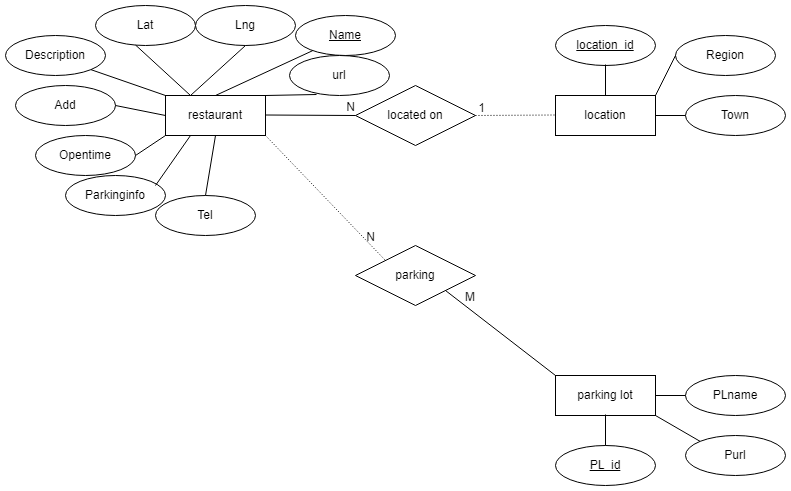

The diagram above was exported from draw.io. Its source (the exported page's mxGraphModel, read from the mxfile embedded in the PNG):
<mxGraphModel dx="782" dy="380" grid="1" gridSize="10" guides="1" tooltips="1" connect="1" arrows="1" fold="1" page="1" pageScale="1" pageWidth="827" pageHeight="1169" math="0" shadow="0">
  <root>
    <mxCell id="0" />
    <mxCell id="1" parent="0" />
    <mxCell id="gh-JNc6l2pkmYl6PoXB5-1" value="restaurant" style="whiteSpace=wrap;html=1;align=center;" parent="1" vertex="1">
      <mxGeometry x="190" y="180" width="100" height="40" as="geometry" />
    </mxCell>
    <mxCell id="gh-JNc6l2pkmYl6PoXB5-4" value="Name" style="ellipse;whiteSpace=wrap;html=1;align=center;fontStyle=4;" parent="1" vertex="1">
      <mxGeometry x="320" y="100" width="100" height="40" as="geometry" />
    </mxCell>
    <mxCell id="gh-JNc6l2pkmYl6PoXB5-5" value="Description" style="ellipse;whiteSpace=wrap;html=1;align=center;" parent="1" vertex="1">
      <mxGeometry x="30" y="120" width="100" height="40" as="geometry" />
    </mxCell>
    <mxCell id="gh-JNc6l2pkmYl6PoXB5-6" value="Add" style="ellipse;whiteSpace=wrap;html=1;align=center;" parent="1" vertex="1">
      <mxGeometry x="40" y="170" width="100" height="40" as="geometry" />
    </mxCell>
    <mxCell id="gh-JNc6l2pkmYl6PoXB5-7" value="Opentime" style="ellipse;whiteSpace=wrap;html=1;align=center;" parent="1" vertex="1">
      <mxGeometry x="60" y="220" width="100" height="40" as="geometry" />
    </mxCell>
    <mxCell id="gh-JNc6l2pkmYl6PoXB5-8" value="Tel" style="ellipse;whiteSpace=wrap;html=1;align=center;" parent="1" vertex="1">
      <mxGeometry x="180" y="280" width="100" height="40" as="geometry" />
    </mxCell>
    <mxCell id="gh-JNc6l2pkmYl6PoXB5-9" value="Parkinginfo" style="ellipse;whiteSpace=wrap;html=1;align=center;" parent="1" vertex="1">
      <mxGeometry x="90" y="260" width="100" height="40" as="geometry" />
    </mxCell>
    <mxCell id="gh-JNc6l2pkmYl6PoXB5-13" value="" style="endArrow=none;html=1;rounded=0;entryX=0;entryY=1;entryDx=0;entryDy=0;exitX=1;exitY=0.5;exitDx=0;exitDy=0;" parent="1" source="gh-JNc6l2pkmYl6PoXB5-7" target="gh-JNc6l2pkmYl6PoXB5-1" edge="1">
      <mxGeometry relative="1" as="geometry">
        <mxPoint x="170" y="230" as="sourcePoint" />
        <mxPoint x="330" y="230" as="targetPoint" />
        <Array as="points" />
      </mxGeometry>
    </mxCell>
    <mxCell id="gh-JNc6l2pkmYl6PoXB5-14" value="" style="endArrow=none;html=1;rounded=0;exitX=1;exitY=0.5;exitDx=0;exitDy=0;" parent="1" source="gh-JNc6l2pkmYl6PoXB5-6" edge="1">
      <mxGeometry relative="1" as="geometry">
        <mxPoint x="170" y="140" as="sourcePoint" />
        <mxPoint x="190" y="200" as="targetPoint" />
      </mxGeometry>
    </mxCell>
    <mxCell id="gh-JNc6l2pkmYl6PoXB5-15" value="" style="endArrow=none;html=1;rounded=0;entryX=0.5;entryY=0;entryDx=0;entryDy=0;" parent="1" source="gh-JNc6l2pkmYl6PoXB5-4" target="gh-JNc6l2pkmYl6PoXB5-1" edge="1">
      <mxGeometry relative="1" as="geometry">
        <mxPoint x="230" y="139" as="sourcePoint" />
        <mxPoint x="390" y="139" as="targetPoint" />
      </mxGeometry>
    </mxCell>
    <mxCell id="gh-JNc6l2pkmYl6PoXB5-17" value="" style="endArrow=none;html=1;rounded=0;entryX=0;entryY=0;entryDx=0;entryDy=0;exitX=1;exitY=1;exitDx=0;exitDy=0;" parent="1" source="gh-JNc6l2pkmYl6PoXB5-5" target="gh-JNc6l2pkmYl6PoXB5-1" edge="1">
      <mxGeometry relative="1" as="geometry">
        <mxPoint x="160" y="140" as="sourcePoint" />
        <mxPoint x="330" y="149.5" as="targetPoint" />
      </mxGeometry>
    </mxCell>
    <mxCell id="gh-JNc6l2pkmYl6PoXB5-19" value="" style="endArrow=none;html=1;rounded=0;entryX=0.25;entryY=1;entryDx=0;entryDy=0;" parent="1" target="gh-JNc6l2pkmYl6PoXB5-1" edge="1">
      <mxGeometry relative="1" as="geometry">
        <mxPoint x="180" y="270" as="sourcePoint" />
        <mxPoint x="340" y="270" as="targetPoint" />
      </mxGeometry>
    </mxCell>
    <mxCell id="gh-JNc6l2pkmYl6PoXB5-20" value="" style="endArrow=none;html=1;rounded=0;entryX=0.5;entryY=1;entryDx=0;entryDy=0;" parent="1" target="gh-JNc6l2pkmYl6PoXB5-1" edge="1">
      <mxGeometry relative="1" as="geometry">
        <mxPoint x="230" y="280" as="sourcePoint" />
        <mxPoint x="390" y="280" as="targetPoint" />
      </mxGeometry>
    </mxCell>
    <mxCell id="gh-JNc6l2pkmYl6PoXB5-24" value="location" style="whiteSpace=wrap;html=1;align=center;" parent="1" vertex="1">
      <mxGeometry x="580" y="180" width="100" height="40" as="geometry" />
    </mxCell>
    <mxCell id="gh-JNc6l2pkmYl6PoXB5-25" value="location_id" style="ellipse;whiteSpace=wrap;html=1;align=center;fontStyle=4;" parent="1" vertex="1">
      <mxGeometry x="580" y="110" width="100" height="40" as="geometry" />
    </mxCell>
    <mxCell id="gh-JNc6l2pkmYl6PoXB5-26" value="Region" style="ellipse;whiteSpace=wrap;html=1;align=center;" parent="1" vertex="1">
      <mxGeometry x="700" y="120" width="100" height="40" as="geometry" />
    </mxCell>
    <mxCell id="gh-JNc6l2pkmYl6PoXB5-27" value="Town" style="ellipse;whiteSpace=wrap;html=1;align=center;" parent="1" vertex="1">
      <mxGeometry x="710" y="180" width="100" height="40" as="geometry" />
    </mxCell>
    <mxCell id="gh-JNc6l2pkmYl6PoXB5-28" value="" style="endArrow=none;html=1;rounded=0;exitX=0.5;exitY=0;exitDx=0;exitDy=0;" parent="1" source="gh-JNc6l2pkmYl6PoXB5-24" edge="1">
      <mxGeometry relative="1" as="geometry">
        <mxPoint x="470" y="149" as="sourcePoint" />
        <mxPoint x="630" y="149" as="targetPoint" />
      </mxGeometry>
    </mxCell>
    <mxCell id="gh-JNc6l2pkmYl6PoXB5-29" value="" style="endArrow=none;html=1;rounded=0;exitX=1;exitY=0;exitDx=0;exitDy=0;entryX=0;entryY=0.5;entryDx=0;entryDy=0;" parent="1" source="gh-JNc6l2pkmYl6PoXB5-24" target="gh-JNc6l2pkmYl6PoXB5-26" edge="1">
      <mxGeometry relative="1" as="geometry">
        <mxPoint x="530" y="149" as="sourcePoint" />
        <mxPoint x="690" y="149" as="targetPoint" />
      </mxGeometry>
    </mxCell>
    <mxCell id="gh-JNc6l2pkmYl6PoXB5-30" value="" style="endArrow=none;html=1;rounded=0;entryX=0;entryY=0.5;entryDx=0;entryDy=0;" parent="1" target="gh-JNc6l2pkmYl6PoXB5-27" edge="1">
      <mxGeometry relative="1" as="geometry">
        <mxPoint x="680" y="200" as="sourcePoint" />
        <mxPoint x="700" y="199.5" as="targetPoint" />
      </mxGeometry>
    </mxCell>
    <mxCell id="gh-JNc6l2pkmYl6PoXB5-33" value="located on" style="shape=rhombus;perimeter=rhombusPerimeter;whiteSpace=wrap;html=1;align=center;" parent="1" vertex="1">
      <mxGeometry x="380" y="170" width="120" height="60" as="geometry" />
    </mxCell>
    <mxCell id="gh-JNc6l2pkmYl6PoXB5-34" value="" style="endArrow=none;html=1;rounded=0;dashed=1;dashPattern=1 2;" parent="1" edge="1">
      <mxGeometry relative="1" as="geometry">
        <mxPoint x="500" y="200" as="sourcePoint" />
        <mxPoint x="580" y="199.5" as="targetPoint" />
      </mxGeometry>
    </mxCell>
    <mxCell id="gh-JNc6l2pkmYl6PoXB5-35" value="1" style="resizable=0;html=1;align=right;verticalAlign=bottom;" parent="gh-JNc6l2pkmYl6PoXB5-34" connectable="0" vertex="1">
      <mxGeometry x="1" relative="1" as="geometry">
        <mxPoint x="-70" y="1" as="offset" />
      </mxGeometry>
    </mxCell>
    <mxCell id="gh-JNc6l2pkmYl6PoXB5-36" value="" style="endArrow=none;html=1;rounded=0;" parent="1" edge="1">
      <mxGeometry relative="1" as="geometry">
        <mxPoint x="290" y="199.5" as="sourcePoint" />
        <mxPoint x="380" y="200" as="targetPoint" />
      </mxGeometry>
    </mxCell>
    <mxCell id="gh-JNc6l2pkmYl6PoXB5-37" value="N" style="resizable=0;html=1;align=right;verticalAlign=bottom;" parent="gh-JNc6l2pkmYl6PoXB5-36" connectable="0" vertex="1">
      <mxGeometry x="1" relative="1" as="geometry" />
    </mxCell>
    <mxCell id="gh-JNc6l2pkmYl6PoXB5-42" value="parking lot" style="whiteSpace=wrap;html=1;align=center;" parent="1" vertex="1">
      <mxGeometry x="580" y="460" width="100" height="40" as="geometry" />
    </mxCell>
    <mxCell id="gh-JNc6l2pkmYl6PoXB5-44" value="PL_id" style="ellipse;whiteSpace=wrap;html=1;align=center;fontStyle=4;" parent="1" vertex="1">
      <mxGeometry x="580" y="530" width="100" height="40" as="geometry" />
    </mxCell>
    <mxCell id="gh-JNc6l2pkmYl6PoXB5-46" value="PLname" style="ellipse;whiteSpace=wrap;html=1;align=center;" parent="1" vertex="1">
      <mxGeometry x="710" y="460" width="100" height="40" as="geometry" />
    </mxCell>
    <mxCell id="gh-JNc6l2pkmYl6PoXB5-48" value="" style="endArrow=none;html=1;rounded=0;exitX=0.5;exitY=0;exitDx=0;exitDy=0;" parent="1" source="gh-JNc6l2pkmYl6PoXB5-44" edge="1">
      <mxGeometry relative="1" as="geometry">
        <mxPoint x="470" y="499" as="sourcePoint" />
        <mxPoint x="630" y="499" as="targetPoint" />
      </mxGeometry>
    </mxCell>
    <mxCell id="gh-JNc6l2pkmYl6PoXB5-49" value="" style="endArrow=none;html=1;rounded=0;entryX=0;entryY=0.5;entryDx=0;entryDy=0;" parent="1" source="gh-JNc6l2pkmYl6PoXB5-42" target="gh-JNc6l2pkmYl6PoXB5-46" edge="1">
      <mxGeometry relative="1" as="geometry">
        <mxPoint x="670" y="480" as="sourcePoint" />
        <mxPoint x="700" y="479.5" as="targetPoint" />
      </mxGeometry>
    </mxCell>
    <mxCell id="gh-JNc6l2pkmYl6PoXB5-50" value="parking" style="shape=rhombus;perimeter=rhombusPerimeter;whiteSpace=wrap;html=1;align=center;" parent="1" vertex="1">
      <mxGeometry x="380" y="330" width="120" height="60" as="geometry" />
    </mxCell>
    <mxCell id="gh-JNc6l2pkmYl6PoXB5-51" value="" style="endArrow=none;html=1;rounded=0;dashed=1;dashPattern=1 2;entryX=0;entryY=0;entryDx=0;entryDy=0;" parent="1" target="gh-JNc6l2pkmYl6PoXB5-50" edge="1">
      <mxGeometry relative="1" as="geometry">
        <mxPoint x="290" y="220" as="sourcePoint" />
        <mxPoint x="450" y="220" as="targetPoint" />
      </mxGeometry>
    </mxCell>
    <mxCell id="gh-JNc6l2pkmYl6PoXB5-52" value="N" style="resizable=0;html=1;align=right;verticalAlign=bottom;" parent="gh-JNc6l2pkmYl6PoXB5-51" connectable="0" vertex="1">
      <mxGeometry x="1" relative="1" as="geometry">
        <mxPoint x="-10" y="-15" as="offset" />
      </mxGeometry>
    </mxCell>
    <mxCell id="gh-JNc6l2pkmYl6PoXB5-54" value="" style="endArrow=none;html=1;rounded=0;entryX=1;entryY=1;entryDx=0;entryDy=0;exitX=0;exitY=0;exitDx=0;exitDy=0;" parent="1" source="gh-JNc6l2pkmYl6PoXB5-42" target="gh-JNc6l2pkmYl6PoXB5-50" edge="1">
      <mxGeometry relative="1" as="geometry">
        <mxPoint x="320" y="450" as="sourcePoint" />
        <mxPoint x="480" y="450" as="targetPoint" />
      </mxGeometry>
    </mxCell>
    <mxCell id="gh-JNc6l2pkmYl6PoXB5-55" value="M" style="resizable=0;html=1;align=right;verticalAlign=bottom;" parent="gh-JNc6l2pkmYl6PoXB5-54" connectable="0" vertex="1">
      <mxGeometry x="1" relative="1" as="geometry">
        <mxPoint x="30" y="15" as="offset" />
      </mxGeometry>
    </mxCell>
    <mxCell id="UT98zKiQ96llEfGVH7D1-1" value="url" style="ellipse;whiteSpace=wrap;html=1;align=center;" parent="1" vertex="1">
      <mxGeometry x="314" y="140" width="100" height="40" as="geometry" />
    </mxCell>
    <mxCell id="UT98zKiQ96llEfGVH7D1-2" value="" style="endArrow=none;html=1;rounded=0;entryX=1;entryY=0;entryDx=0;entryDy=0;exitX=0.27;exitY=0.975;exitDx=0;exitDy=0;exitPerimeter=0;" parent="1" source="UT98zKiQ96llEfGVH7D1-1" target="gh-JNc6l2pkmYl6PoXB5-1" edge="1">
      <mxGeometry relative="1" as="geometry">
        <mxPoint x="310" y="159" as="sourcePoint" />
        <mxPoint x="470" y="159" as="targetPoint" />
      </mxGeometry>
    </mxCell>
    <mxCell id="NVclEA31N3oYNxlnoaRD-1" value="Lng" style="ellipse;whiteSpace=wrap;html=1;align=center;" parent="1" vertex="1">
      <mxGeometry x="220" y="90" width="100" height="40" as="geometry" />
    </mxCell>
    <mxCell id="NVclEA31N3oYNxlnoaRD-2" value="Lat" style="ellipse;whiteSpace=wrap;html=1;align=center;" parent="1" vertex="1">
      <mxGeometry x="120" y="90" width="100" height="40" as="geometry" />
    </mxCell>
    <mxCell id="NVclEA31N3oYNxlnoaRD-3" style="edgeStyle=orthogonalEdgeStyle;rounded=0;orthogonalLoop=1;jettySize=auto;html=1;exitX=0.5;exitY=1;exitDx=0;exitDy=0;" parent="1" source="NVclEA31N3oYNxlnoaRD-2" target="NVclEA31N3oYNxlnoaRD-2" edge="1">
      <mxGeometry relative="1" as="geometry" />
    </mxCell>
    <mxCell id="NVclEA31N3oYNxlnoaRD-5" value="" style="endArrow=none;html=1;rounded=0;entryX=0.25;entryY=0;entryDx=0;entryDy=0;" parent="1" target="gh-JNc6l2pkmYl6PoXB5-1" edge="1">
      <mxGeometry relative="1" as="geometry">
        <mxPoint x="160" y="129.5" as="sourcePoint" />
        <mxPoint x="320" y="129.5" as="targetPoint" />
      </mxGeometry>
    </mxCell>
    <mxCell id="NVclEA31N3oYNxlnoaRD-7" value="" style="endArrow=none;html=1;rounded=0;exitX=0.25;exitY=0;exitDx=0;exitDy=0;entryX=0.5;entryY=1;entryDx=0;entryDy=0;" parent="1" source="gh-JNc6l2pkmYl6PoXB5-1" target="NVclEA31N3oYNxlnoaRD-1" edge="1">
      <mxGeometry relative="1" as="geometry">
        <mxPoint x="130" y="130" as="sourcePoint" />
        <mxPoint x="290" y="130" as="targetPoint" />
      </mxGeometry>
    </mxCell>
    <mxCell id="Z8fsK2m9CTQMKR9b8ZL6-1" value="Purl" style="ellipse;whiteSpace=wrap;html=1;align=center;" parent="1" vertex="1">
      <mxGeometry x="710" y="520" width="100" height="40" as="geometry" />
    </mxCell>
    <mxCell id="Z8fsK2m9CTQMKR9b8ZL6-3" value="" style="endArrow=none;html=1;rounded=0;entryX=0;entryY=0;entryDx=0;entryDy=0;" parent="1" target="Z8fsK2m9CTQMKR9b8ZL6-1" edge="1">
      <mxGeometry relative="1" as="geometry">
        <mxPoint x="680" y="500" as="sourcePoint" />
        <mxPoint x="840" y="500" as="targetPoint" />
      </mxGeometry>
    </mxCell>
  </root>
</mxGraphModel>